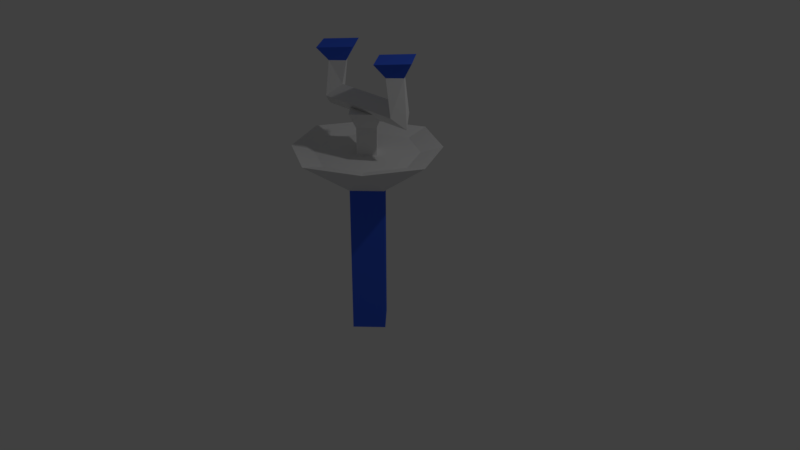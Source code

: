 # Source: eyewashStation.blend  (saved by Blender 2.79.0; exported with 4.5.12 LTS)
import bpy
from mathutils import Matrix  # noqa: F401  (used for matrix-valued properties, if any)

bpy.ops.wm.read_factory_settings(use_empty=True)
scene = bpy.context.scene
scene.name = 'Scene'

# ---- collections
col_collection_1 = bpy.data.collections.new('Collection 1'); scene.collection.children.link(col_collection_1)

# ---- materials (node trees are filled in below, after node groups)
mat_material = bpy.data.materials.new('Material')
mat_material.alpha_threshold = 0.0
mat_material.use_transparent_shadow = False
mat_material.roughness = 0.5
mat_material.line_color = (0.0, 0.0, 0.0, 1.0)
mat_material_001 = bpy.data.materials.new('Material.001')
mat_material_001.alpha_threshold = 0.0
mat_material_001.use_transparent_shadow = False
mat_material_001.diffuse_color = (0.04681, 0.1259, 0.8, 1.0)
mat_material_001.roughness = 0.5

# ---- material node trees

# ---- world
world_world = bpy.data.worlds.new('World'); scene.world = world_world
world_world.color = (0.05088, 0.05088, 0.05088)
world_world.use_sun_shadow = False
world_world.sun_shadow_jitter_overblur = 0.0
world_world.cycles.sampling_method = 'MANUAL'

# ---- cameras
cam_camera = bpy.data.cameras.new('Camera')
cam_camera.clip_end = 100.0
cam_camera.lens = 35.0
cam_camera.sensor_width = 32.0
cam_camera.sensor_height = 18.0
cam_camera.ortho_scale = 7.314
cam_camera.dof.focus_distance = 0.0
cam_camera.dof.aperture_fstop = 128.0

# ---- lights
light_lamp = bpy.data.lights.new('Lamp', 'POINT')
light_lamp.transmission_factor = 0.0
light_lamp.cutoff_distance = 30.0
light_lamp.energy = 100.0
light_lamp.shadow_buffer_clip_start = 1.001
light_lamp.shadow_soft_size = 0.1
light_lamp.shadow_maximum_resolution = 0.006
light_lamp.use_absolute_resolution = True

# ---- meshes
me_cylinder = bpy.data.meshes.new('Cylinder')
me_cylinder.from_pydata([(-2.096e-08, 0.2967, -0.9787), (-2.096e-08, 0.2967, 0.9787), (0.2967, -1.087e-08, -0.9787), (0.2967, -1.087e-08, 0.9787), (-4.69e-08, -0.2967, -0.9787), (-4.69e-08, -0.2967, 0.9787), (-0.2967, 5.635e-09, -0.9787), (-0.2967, 5.635e-09, 0.9787), (1.712e-08, 0.6955, 1.406), (0.6955, 4.761e-13, 1.406), (-5.46e-08, -0.6955, 1.406), (-0.6955, 3.035e-08, 1.406), (0.4576, 0.4576, 1.406), (0.4576, -0.4576, 1.406), (-0.4576, -0.4576, 1.406), (-0.4576, 0.4576, 1.406), (0.6514, 0.6514, 1.481), (1.712e-08, 0.9901, 1.481), (0.6514, -0.6514, 1.481), (0.9901, -3.957e-08, 1.481), (-0.6514, -0.6514, 1.481), (-6.944e-08, -0.9901, 1.481), (-0.6514, 0.6514, 1.481), (-0.9901, 1.551e-08, 1.481), (-2.474e-08, 0.1699, 1.385), (-2.474e-08, 0.1699, 1.754), (0.1699, -5.503e-09, 1.385), (0.1699, -5.503e-09, 1.754), (-3.959e-08, -0.1699, 1.385), (-3.959e-08, -0.1699, 1.754), (-0.1699, 3.951e-09, 1.385), (-0.1699, 3.951e-09, 1.754), (0.2803, -9.772e-09, 1.948), (-1.896e-08, 0.2817, 1.948), (-4.358e-08, -0.2817, 1.948), (-0.2803, 5.899e-09, 1.948), (0.3529, 1.754e-09, 2.468), (-0.3529, 1.754e-09, 2.468), (0.5, -0.1471, 2.468), (-0.5, -0.1471, 2.468), (0.6471, -6.428e-09, 2.468), (-0.6471, -6.428e-09, 2.468), (0.5, 0.1471, 2.468), (-0.5, 0.1471, 2.468), (0.4354, 1.754e-09, 2.161), (-0.4354, 1.754e-09, 2.161), (0.5758, -0.1471, 2.014), (-0.5758, -0.1471, 2.014), (0.6908, -6.428e-09, 1.867), (-0.6908, -6.428e-09, 1.867), (-0.5758, 0.1471, 2.014), (0.5758, 0.1471, 2.014), (0.5, 0.3289, 2.654), (0.2353, 6.148e-09, 2.654), (-0.2353, 6.148e-09, 2.654), (-0.5, 0.3289, 2.654), (0.5, -0.3289, 2.654), (-0.5, -0.3289, 2.654), (0.7647, -1.215e-08, 2.654), (-0.7647, -1.215e-08, 2.654)], [], [(0, 1, 3, 2), (2, 3, 5, 4), (7, 23, 22), (4, 5, 7, 6), (6, 7, 1, 0), (0, 2, 4, 6), (3, 19, 18), (1, 17, 16), (5, 21, 20), (17, 1, 22), (1, 7, 22), (21, 5, 18), (5, 3, 18), (19, 3, 16), (3, 1, 16), (23, 7, 20), (7, 5, 20), (12, 8, 15, 11, 14, 10, 13, 9), (8, 12, 16, 17), (9, 13, 18, 19), (10, 14, 20, 21), (11, 15, 22, 23), (12, 9, 19, 16), (13, 10, 21, 18), (14, 11, 23, 20), (15, 8, 17, 22), (24, 25, 27, 26), (26, 27, 29, 28), (29, 27, 32, 34), (28, 29, 31, 30), (30, 31, 25, 24), (24, 26, 28, 30), (32, 33, 35, 34), (27, 25, 33, 32), (31, 29, 34, 35), (25, 31, 35, 33), (36, 38, 56, 53), (44, 42, 51), (38, 44, 46), (41, 39, 57, 59), (40, 46, 48), (51, 40, 48), (50, 41, 43), (50, 48, 49), (41, 47, 39), (48, 47, 49), (39, 45, 37), (46, 45, 47), (45, 43, 37), (45, 51, 50), (42, 36, 53, 52), (44, 36, 42), (38, 36, 44), (43, 41, 59, 55), (40, 38, 46), (51, 42, 40), (50, 49, 41), (50, 51, 48), (41, 49, 47), (48, 46, 47), (39, 47, 45), (46, 44, 45), (45, 50, 43), (45, 44, 51), (53, 58, 52), (54, 59, 57), (53, 56, 58), (54, 55, 59), (37, 43, 55, 54), (40, 42, 52, 58), (38, 40, 58, 56), (39, 37, 54, 57)])
me_cylinder.polygons.foreach_set('material_index', [1, 1, 0, 1, 1, 1, 0, 0, 0, 0, 0, 0, 0, 0, 0, 0, 0, 0, 0, 0, 0, 0, 0, 0, 0, 0, 0, 0, 0, 0, 0, 0, 0, 0, 0, 0, 1, 0, 0, 1, 0, 0, 0, 0, 0, 0, 0, 0, 0, 0, 1, 0, 0, 1, 0, 0, 0, 0, 0, 0, 0, 0, 0, 0, 1, 1, 1, 1, 1, 1, 1, 1])
me_cylinder.materials.append(mat_material)
me_cylinder.materials.append(mat_material_001)
me_cylinder.use_remesh_preserve_volume = False
me_cylinder.use_remesh_preserve_attributes = False
me_cylinder.use_mirror_vertex_groups = False
me_cylinder.update()

# ---- objects
ob_cylinder = bpy.data.objects.new('Cylinder', me_cylinder)
ob_lamp = bpy.data.objects.new('Lamp', light_lamp)
ob_camera = bpy.data.objects.new('Camera', cam_camera)

# ---- transforms, parenting, visibility, modifiers, constraints
ob_cylinder.location = (0.0, 0.0, 0.0)
ob_cylinder.lineart.crease_threshold = 0.0
ob_lamp.location = (4.076, 1.005, 5.904)
ob_lamp.rotation_euler = (0.6503, 0.05522, 1.866)
ob_lamp.lock_rotations_4d = False
ob_lamp.empty_display_type = 'ARROWS'
ob_lamp.color = (0.0, 0.0, 0.0, 0.0)
ob_lamp.lineart.crease_threshold = 0.0
ob_camera.location = (7.481, -6.508, 5.344)
ob_camera.rotation_euler = (1.109, 0.0, 0.8149)
ob_camera.lock_rotations_4d = False
ob_camera.empty_display_type = 'ARROWS'
ob_camera.color = (0.0, 0.0, 0.0, 0.0)
ob_camera.display_type = 'WIRE'
ob_camera.lineart.crease_threshold = 0.0

# ---- collection membership
col_collection_1.objects.link(ob_cylinder)
col_collection_1.objects.link(ob_lamp)
col_collection_1.objects.link(ob_camera)

# ---- scene / render settings (as saved in the file)
scene.camera = ob_camera
scene.frame_start = 1; scene.frame_end = 250; scene.frame_set(1)
scene.render.engine = 'BLENDER_EEVEE_NEXT'
scene.render.resolution_percentage = 50
scene.render.dither_intensity = 0.0
scene.cycles.use_denoising = False
scene.cycles.samples = 128
scene.cycles.sampling_pattern = 'TABULATED_SOBOL'
scene.cycles.use_adaptive_sampling = False
scene.cycles.use_light_tree = False
scene.cycles.blur_glossy = 0.0
scene.cycles.sample_clamp_indirect = 0.0
scene.view_settings.view_transform = 'Standard'
bpy.context.view_layer.update()
